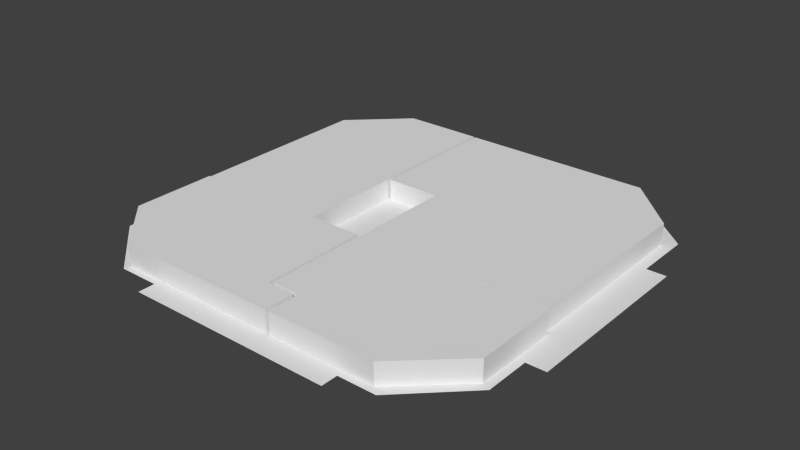 # Source: block7_update_1.blend  (saved by Blender 2.75.0; exported with 4.5.12 LTS)
import bpy
from mathutils import Matrix  # noqa: F401  (used for matrix-valued properties, if any)

bpy.ops.wm.read_factory_settings(use_empty=True)
scene = bpy.context.scene
scene.name = 'Scene'

# ---- collections
col_collection_1 = bpy.data.collections.new('Collection 1'); scene.collection.children.link(col_collection_1)

# ---- world
world_world = bpy.data.worlds.new('World'); scene.world = world_world
world_world.color = (0.05088, 0.05088, 0.05088)
world_world.use_sun_shadow = False
world_world.sun_shadow_jitter_overblur = 0.0
world_world.cycles.sampling_method = 'MANUAL'
world_world.cycles.sample_map_resolution = 256

# ---- meshes
me_plane = bpy.data.meshes.new('Plane')
me_plane.from_pydata([(-1.195, -1.252, 0.0), (6.876, -1.252, 0.0), (-1.195, 9.185, 0.0), (6.876, 9.185, 0.0), (11.26, 2.797, 0.0), (11.26, 9.194, 0.0), (-1.195, 1.296, 0.0), (-3.366, 1.296, 0.0), (-3.366, 9.185, 0.0), (-1.195, -1.252, 1.646), (6.876, -1.252, 1.646), (-1.195, 9.185, 1.646), (6.876, 9.185, 1.646), (11.26, 2.797, 1.646), (11.26, 9.194, 1.646), (-1.195, 1.296, 1.646), (-3.366, 1.296, 1.646), (-3.366, 9.185, 1.646)], [], [(0, 6, 2, 3, 1), (3, 5, 4, 1), (6, 7, 8, 2), (9, 10, 12, 11, 15), (12, 10, 13, 14), (15, 11, 17, 16), (0, 1, 10, 9), (1, 4, 13, 10), (8, 7, 16, 17), (5, 3, 12, 14), (3, 2, 11, 12), (2, 8, 17, 11), (6, 0, 9, 15), (7, 6, 15, 16), (4, 5, 14, 13)])
me_plane.use_remesh_preserve_volume = False
me_plane.use_remesh_preserve_attributes = False
me_plane.use_mirror_vertex_groups = False
me_plane.update()
me_plane_002 = bpy.data.meshes.new('Plane.002')
me_plane_002.from_pydata([(-7.693, -2.765, 0.0), (6.739, -2.765, 0.0), (-7.693, 5.116, 0.0), (6.739, 5.116, 0.0), (-7.693, 11.47, 0.0), (6.739, 11.47, 0.0), (-7.693, 15.45, 0.0), (2.752, 15.45, 0.0), (-11.86, 5.116, 0.0), (-11.86, 11.47, 0.0), (-11.86, 15.45, 0.0), (-7.693, -2.765, 1.592), (6.739, -2.765, 1.592), (-7.693, 5.116, 1.592), (6.739, 5.116, 1.592), (-7.693, 11.47, 1.592), (6.739, 11.47, 1.592), (-7.693, 15.45, 1.592), (2.752, 15.45, 1.592), (-11.86, 5.116, 1.592), (-11.86, 11.47, 1.592), (-11.86, 15.45, 1.592)], [], [(0, 2, 3, 1), (2, 4, 5, 3), (4, 6, 7, 5), (4, 9, 10, 6), (2, 8, 9, 4), (11, 12, 14, 13), (13, 14, 16, 15), (15, 16, 18, 17), (15, 17, 21, 20), (13, 15, 20, 19), (7, 6, 17, 18), (8, 2, 13, 19), (10, 9, 20, 21), (0, 1, 12, 11), (5, 7, 18, 16), (3, 5, 16, 14), (6, 10, 21, 17), (1, 3, 14, 12), (9, 8, 19, 20), (2, 0, 11, 13)])
me_plane_002.use_remesh_preserve_volume = False
me_plane_002.use_remesh_preserve_attributes = False
me_plane_002.use_mirror_vertex_groups = False
me_plane_002.update()
me_plane_004 = bpy.data.meshes.new('Plane.004')
me_plane_004.from_pydata([(-9.511, -6.736, 0.0), (0.7766, -6.736, 0.0), (-9.511, 7.584, 0.0), (0.7766, 7.584, 0.0), (-5.342, 11.55, 0.0), (0.7766, 11.55, 1.581), (0.7766, 11.55, 0.0), (-5.342, 11.55, 1.581), (0.7766, 7.584, 1.581), (-9.511, 7.584, 1.581), (0.7766, -6.736, 1.581), (-9.511, -6.736, 1.581)], [], [(3, 2, 4, 6), (2, 3, 1, 0), (6, 4, 7, 5), (8, 5, 7, 9), (4, 2, 9, 7), (0, 1, 10, 11), (2, 0, 11, 9), (3, 6, 5, 8), (1, 3, 8, 10), (9, 11, 10, 8)])
me_plane_004.use_remesh_preserve_volume = False
me_plane_004.use_remesh_preserve_attributes = False
me_plane_004.use_mirror_vertex_groups = False
me_plane_004.update()
me_plane_006 = bpy.data.meshes.new('Plane.006')
me_plane_006.from_pydata([(-1.0, 0.654, 0.0), (8.315, 0.654, 0.0), (15.58, -7.48, 1.654), (15.58, -9.778, 1.654), (13.45, -7.48, 1.654), (13.45, 0.654, 0.0), (13.45, -9.778, 1.654), (-1.0, -5.813, 0.0), (8.315, -5.813, 0.0), (13.45, -5.813, 0.0), (2.965, -9.778, 0.0), (8.315, -9.778, 0.0), (13.45, -9.778, 0.0), (13.45, -7.48, 0.0), (15.58, -9.778, 0.0), (15.58, -7.48, 0.0), (8.315, -9.778, 1.654), (2.965, -9.778, 1.654), (13.45, -5.813, 1.654), (8.315, -5.813, 1.654), (-1.0, -5.813, 1.654), (13.45, 0.654, 1.654), (8.315, 0.654, 1.654), (-1.0, 0.654, 1.654)], [], [(1, 0, 23, 22), (15, 13, 4, 2), (5, 9, 8, 1), (1, 8, 7, 0), (9, 13, 12, 11, 8), (8, 11, 10, 7), (13, 15, 14, 12), (4, 6, 3, 2), (22, 23, 20, 19), (5, 1, 22, 21), (21, 22, 19, 18), (12, 14, 3, 6), (10, 11, 16, 17), (14, 15, 2, 3), (18, 19, 16, 6, 4), (11, 12, 6, 16), (13, 9, 18, 4), (9, 5, 21, 18), (7, 10, 17, 20), (19, 20, 17, 16), (0, 7, 20, 23)])
me_plane_006.use_remesh_preserve_volume = False
me_plane_006.use_remesh_preserve_attributes = False
me_plane_006.use_mirror_vertex_groups = False
me_plane_006.update()
me_plane_012 = bpy.data.meshes.new('Plane.012')
me_plane_012.from_pydata([(-113.2, -0.5718, -1.68e-06), (-91.54, -0.5718, -1.68e-06), (-113.2, 29.42, -1.68e-06), (-91.54, 29.42, -1.68e-06), (-87.13, 3.714, -1.68e-06), (-117.8, 3.513, -1.68e-06), (-117.7, 25.09, -1.68e-06), (-87.13, 25.53, -1.68e-06), (-87.13, 7.141, -1.68e-06), (-87.13, 21.09, -1.68e-06), (-85.65, 7.141, -1.68e-06), (-85.65, 21.09, -1.68e-06), (-109.5, 29.42, -1.68e-06), (-95.48, 29.42, -1.68e-06), (-109.5, 30.73, -1.68e-06), (-95.48, 30.73, -1.68e-06), (-117.8, 7.07, -1.68e-06), (-117.7, 20.62, -1.68e-06), (-119.1, 7.07, -1.68e-06), (-119.1, 20.62, -1.68e-06), (-110.1, -0.5718, -1.68e-06), (-94.38, -0.5718, -1.68e-06), (-110.1, -1.838, -1.68e-06), (-94.38, -1.838, -1.68e-06)], [], [(0, 20, 21, 1, 4, 8, 9, 7, 3, 13, 12, 2, 6, 17, 16, 5), (9, 8, 10, 11), (12, 13, 15, 14), (16, 17, 19, 18), (21, 20, 22, 23)])
me_plane_012.use_remesh_preserve_volume = False
me_plane_012.use_remesh_preserve_attributes = False
me_plane_012.use_mirror_vertex_groups = False
me_plane_012.update()

# ---- objects
ob_plane = bpy.data.objects.new('Plane', me_plane)
ob_plane_002 = bpy.data.objects.new('Plane.002', me_plane_002)
ob_plane_004 = bpy.data.objects.new('Plane.004', me_plane_004)
ob_plane_006 = bpy.data.objects.new('Plane.006', me_plane_006)
ob_block7_1ground = bpy.data.objects.new('block7_1Ground', me_plane_012)

# ---- transforms, parenting, visibility, modifiers, constraints
ob_plane.location = (4.196, -16.02, -1.363e-05)
ob_plane.scale = (1.326, 1.326, 1.326)
ob_plane.lineart.crease_threshold = 0.0
ob_plane_002.location = (9.906, 0.01402, -5.226e-08)
ob_plane_002.scale = (1.326, 1.326, 1.326)
ob_plane_002.lineart.crease_threshold = 0.0
ob_plane_004.location = (-7.072, 5.256, 4.01e-06)
ob_plane_004.scale = (1.326, 1.326, 1.326)
ob_plane_004.lineart.crease_threshold = 0.0
ob_plane_006.location = (-18.36, -4.76, -3.183e-06)
ob_plane_006.scale = (1.326, 1.326, 1.326)
ob_plane_006.lineart.crease_threshold = 0.0
ob_block7_1ground.location = (135.5, -17.61, 1.74e-06)
ob_block7_1ground.scale = (1.326, 1.326, 1.326)
ob_block7_1ground.lineart.crease_threshold = 0.0

# ---- collection membership
col_collection_1.objects.link(ob_plane)
col_collection_1.objects.link(ob_plane_002)
col_collection_1.objects.link(ob_plane_004)
col_collection_1.objects.link(ob_plane_006)
col_collection_1.objects.link(ob_block7_1ground)

# ---- scene / render settings (as saved in the file)
scene.frame_start = 1; scene.frame_end = 250; scene.frame_set(1)
scene.render.engine = 'BLENDER_EEVEE_NEXT'
scene.render.resolution_percentage = 50
scene.render.dither_intensity = 0.0
scene.cycles.use_denoising = False
scene.cycles.samples = 10
scene.cycles.sampling_pattern = 'TABULATED_SOBOL'
scene.cycles.light_sampling_threshold = 0.0
scene.cycles.use_adaptive_sampling = False
scene.cycles.use_light_tree = False
scene.cycles.blur_glossy = 0.0
scene.cycles.pixel_filter_type = 'GAUSSIAN'
scene.cycles.sample_clamp_indirect = 0.0
scene.view_settings.view_transform = 'Standard'
bpy.context.view_layer.update()

# ---- added for rendering (the .blend has no active camera and no usable light): camera, sun
cam_auto = bpy.data.cameras.new('AutoCamera')
cam_auto.lens = 50.0
cam_auto.sensor_width = 36.0
cam_auto.clip_end = 1005.51
ob_auto_camera = bpy.data.objects.new('AutoCamera', cam_auto)
scene.collection.objects.link(ob_auto_camera)
ob_auto_camera.location = (57.0515, -67.2145, 46.9319)
ob_auto_camera.rotation_euler = (1.09748, -7.21219e-08, 0.694738)
scene.camera = ob_auto_camera
light_auto_sun = bpy.data.lights.new('AutoSun', 'SUN')
light_auto_sun.energy = 3.0
light_auto_sun.angle = 0.0523599
ob_auto_sun = bpy.data.objects.new('AutoSun', light_auto_sun)
scene.collection.objects.link(ob_auto_sun)
ob_auto_sun.rotation_euler = (0.872665, 0.174533, 0.523599)
bpy.context.view_layer.update()
